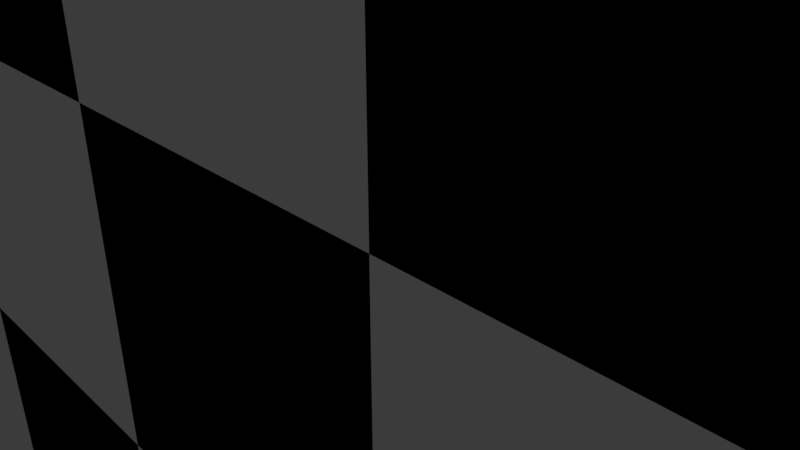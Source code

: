 # Source: extractjson.blend  (saved by Blender 2.78.0; exported with 4.5.12 LTS)
import bpy
from mathutils import Matrix  # noqa: F401  (used for matrix-valued properties, if any)

bpy.ops.wm.read_factory_settings(use_empty=True)
scene = bpy.context.scene
scene.name = 'Scene'

# ---- collections
col_collection_1 = bpy.data.collections.new('Collection 1'); scene.collection.children.link(col_collection_1)

# ---- materials (node trees are filled in below, after node groups)
mat_floor_white = bpy.data.materials.new('floor_white')
mat_floor_white.alpha_threshold = 0.0
mat_floor_white.use_transparent_shadow = False
mat_floor_white.diffuse_color = (0.855, 0.855, 0.855, 1.0)
mat_floor_white.roughness = 0.5
mat_floor_black = bpy.data.materials.new('floor_black')
mat_floor_black.alpha_threshold = 0.0
mat_floor_black.use_transparent_shadow = False
mat_floor_black.diffuse_color = (0.0, 0.0, 0.0, 1.0)
mat_floor_black.roughness = 0.5
mat_material_001 = bpy.data.materials.new('Material.001')
mat_material_001.alpha_threshold = 0.0
mat_material_001.use_transparent_shadow = False
mat_material_001.diffuse_color = (0.8, 0.0003062, 0.01336, 1.0)
mat_material_001.roughness = 0.5
mat_material_002 = bpy.data.materials.new('Material.002')
mat_material_002.alpha_threshold = 0.0
mat_material_002.use_transparent_shadow = False
mat_material_002.diffuse_color = (0.004108, 0.8, 0.0, 1.0)
mat_material_002.roughness = 0.5
mat_material_003 = bpy.data.materials.new('Material.003')
mat_material_003.alpha_threshold = 0.0
mat_material_003.use_transparent_shadow = False
mat_material_003.diffuse_color = (0.001934, 0.0, 0.8, 1.0)
mat_material_003.roughness = 0.5

# ---- material node trees

# ---- world
world_world = bpy.data.worlds.new('World'); scene.world = world_world
world_world.color = (0.05088, 0.05088, 0.05088)
world_world.use_sun_shadow = False
world_world.sun_shadow_jitter_overblur = 0.0
world_world.cycles.sampling_method = 'MANUAL'

# ---- cameras
cam_camera = bpy.data.cameras.new('Camera')
cam_camera.clip_end = 100.0
cam_camera.lens = 35.0
cam_camera.sensor_width = 32.0
cam_camera.sensor_height = 18.0
cam_camera.ortho_scale = 7.314
cam_camera.dof.focus_distance = 0.0
cam_camera.dof.aperture_fstop = 128.0

# ---- lights
light_lamp = bpy.data.lights.new('Lamp', 'POINT')
light_lamp.transmission_factor = 0.0
light_lamp.cutoff_distance = 30.0
light_lamp.energy = 100.0
light_lamp.shadow_buffer_clip_start = 1.001
light_lamp.shadow_soft_size = 0.1
light_lamp.shadow_maximum_resolution = 0.006
light_lamp.use_absolute_resolution = True

# ---- meshes
me_plane = bpy.data.meshes.new('Plane')
me_plane.from_pydata([(-1.0, -1.0, 0.0), (1.0, -1.0, 0.0), (-1.0, 1.0, 0.0), (1.0, 1.0, 0.0), (-1.0, 0.0, 0.0), (0.0, -1.0, 0.0), (1.0, 0.0, 0.0), (0.0, 1.0, 0.0), (0.0, 0.0, 0.0), (-1.0, -0.5, 0.0), (0.5, -1.0, 0.0), (1.0, 0.5, 0.0), (-0.5, 1.0, 0.0), (-1.0, 0.5, 0.0), (-0.5, -1.0, 0.0), (1.0, -0.5, 0.0), (0.5, 1.0, 0.0), (0.0, 0.5, 0.0), (0.0, -0.5, 0.0), (-0.5, 0.0, 0.0), (0.5, 0.0, 0.0), (0.5, -0.5, 0.0), (-0.5, -0.5, 0.0), (-0.5, 0.5, 0.0), (0.5, 0.5, 0.0), (-1.0, -0.75, 0.0), (0.75, -1.0, 0.0), (1.0, 0.75, 0.0), (-0.75, 1.0, 0.0), (-1.0, 0.25, 0.0), (-0.25, -1.0, 0.0), (1.0, -0.25, 0.0), (0.25, 1.0, 0.0), (0.0, 0.75, 0.0), (0.0, -0.25, 0.0), (-0.75, 0.0, 0.0), (0.25, 0.0, 0.0), (-1.0, -0.25, 0.0), (0.25, -1.0, 0.0), (1.0, 0.25, 0.0), (-0.25, 1.0, 0.0), (-1.0, 0.75, 0.0), (-0.75, -1.0, 0.0), (1.0, -0.75, 0.0), (0.75, 1.0, 0.0), (0.0, 0.25, 0.0), (0.0, -0.75, 0.0), (-0.25, 0.0, 0.0), (0.75, 0.0, 0.0), (0.5, -0.25, 0.0), (0.5, -0.75, 0.0), (0.25, -0.5, 0.0), (0.75, -0.5, 0.0), (-0.5, -0.25, 0.0), (-0.5, -0.75, 0.0), (-0.75, -0.5, 0.0), (-0.25, -0.5, 0.0), (-0.5, 0.75, 0.0), (-0.5, 0.25, 0.0), (-0.75, 0.5, 0.0), (-0.25, 0.5, 0.0), (0.5, 0.75, 0.0), (0.5, 0.25, 0.0), (0.25, 0.5, 0.0), (0.75, 0.5, 0.0), (0.75, 0.75, 0.0), (-0.25, 0.75, 0.0), (-0.25, -0.25, 0.0), (0.75, -0.25, 0.0), (0.25, -0.25, 0.0), (0.25, -0.75, 0.0), (0.75, -0.75, 0.0), (-0.75, -0.25, 0.0), (-0.75, -0.75, 0.0), (-0.25, -0.75, 0.0), (-0.75, 0.75, 0.0), (-0.75, 0.25, 0.0), (-0.25, 0.25, 0.0), (0.25, 0.75, 0.0), (0.25, 0.25, 0.0), (0.75, 0.25, 0.0), (-1.0, -0.875, 0.0), (0.875, -1.0, 0.0), (1.0, 0.875, 0.0), (-0.875, 1.0, 0.0), (-1.0, 0.125, 0.0), (-0.125, -1.0, 0.0), (1.0, -0.125, 0.0), (0.125, 1.0, 0.0), (0.0, 0.875, 0.0), (0.0, -0.125, 0.0), (-0.875, 0.0, 0.0), (0.125, 0.0, 0.0), (-1.0, -0.375, 0.0), (0.375, -1.0, 0.0), (1.0, 0.375, 0.0), (-0.375, 1.0, 0.0), (-1.0, 0.625, 0.0), (-0.625, -1.0, 0.0), (1.0, -0.625, 0.0), (0.625, 1.0, 0.0), (0.0, 0.375, 0.0), (0.0, -0.625, 0.0), (-0.375, 0.0, 0.0), (0.625, 0.0, 0.0), (0.5, -0.125, 0.0), (0.5, -0.625, 0.0), (0.125, -0.5, 0.0), (0.625, -0.5, 0.0), (-0.5, -0.125, 0.0), (-0.5, -0.625, 0.0), (-0.875, -0.5, 0.0), (-0.375, -0.5, 0.0), (-0.5, 0.875, 0.0), (-0.5, 0.375, 0.0), (-0.875, 0.5, 0.0), (-0.375, 0.5, 0.0), (0.5, 0.875, 0.0), (0.5, 0.375, 0.0), (0.125, 0.5, 0.0), (0.625, 0.5, 0.0), (0.875, 0.625, 0.0), (-0.125, 0.625, 0.0), (-0.125, -0.375, 0.0), (0.875, -0.375, 0.0), (0.375, -0.375, 0.0), (0.375, -0.875, 0.0), (0.875, -0.875, 0.0), (-0.625, -0.375, 0.0), (-0.625, -0.875, 0.0), (-0.125, -0.875, 0.0), (-0.625, 0.625, 0.0), (-0.625, 0.125, 0.0), (-0.125, 0.125, 0.0), (0.375, 0.625, 0.0), (0.375, 0.125, 0.0), (0.875, 0.125, 0.0), (-1.0, -0.625, 0.0), (0.625, -1.0, 0.0), (1.0, 0.625, 0.0), (-0.625, 1.0, 0.0), (-1.0, 0.375, 0.0), (-0.375, -1.0, 0.0), (1.0, -0.375, 0.0), (0.375, 1.0, 0.0), (0.0, 0.625, 0.0), (0.0, -0.375, 0.0), (-0.625, 0.0, 0.0), (0.375, 0.0, 0.0), (-1.0, -0.125, 0.0), (0.125, -1.0, 0.0), (1.0, 0.125, 0.0), (-0.125, 1.0, 0.0), (-1.0, 0.875, 0.0), (-0.875, -1.0, 0.0), (1.0, -0.875, 0.0), (0.875, 1.0, 0.0), (0.0, 0.125, 0.0), (0.0, -0.875, 0.0), (-0.125, 0.0, 0.0), (0.875, 0.0, 0.0), (0.5, -0.375, 0.0), (0.5, -0.875, 0.0), (0.375, -0.5, 0.0), (0.875, -0.5, 0.0), (-0.5, -0.375, 0.0), (-0.5, -0.875, 0.0), (-0.625, -0.5, 0.0), (-0.125, -0.5, 0.0), (-0.5, 0.625, 0.0), (-0.5, 0.125, 0.0), (-0.625, 0.5, 0.0), (-0.125, 0.5, 0.0), (0.5, 0.625, 0.0), (0.5, 0.125, 0.0), (0.375, 0.5, 0.0), (0.875, 0.5, 0.0), (0.625, 0.875, 0.0), (-0.375, 0.875, 0.0), (-0.375, -0.125, 0.0), (0.625, -0.125, 0.0), (0.125, -0.125, 0.0), (0.125, -0.625, 0.0), (0.625, -0.625, 0.0), (-0.875, -0.125, 0.0), (-0.875, -0.625, 0.0), (-0.375, -0.625, 0.0), (-0.875, 0.875, 0.0), (-0.875, 0.375, 0.0), (-0.375, 0.375, 0.0), (0.125, 0.875, 0.0), (0.125, 0.375, 0.0), (0.625, 0.375, 0.0), (0.75, 0.375, 0.0), (0.875, 0.25, 0.0), (0.875, 0.375, 0.0), (0.25, 0.375, 0.0), (0.375, 0.25, 0.0), (0.375, 0.375, 0.0), (0.25, 0.875, 0.0), (0.375, 0.75, 0.0), (0.375, 0.875, 0.0), (-0.25, 0.375, 0.0), (-0.125, 0.25, 0.0), (-0.125, 0.375, 0.0), (-0.75, 0.375, 0.0), (-0.625, 0.25, 0.0), (-0.625, 0.375, 0.0), (-0.75, 0.875, 0.0), (-0.625, 0.75, 0.0), (-0.625, 0.875, 0.0), (-0.25, -0.625, 0.0), (-0.125, -0.75, 0.0), (-0.125, -0.625, 0.0), (-0.75, -0.625, 0.0), (-0.625, -0.75, 0.0), (-0.625, -0.625, 0.0), (-0.75, -0.125, 0.0), (-0.625, -0.25, 0.0), (-0.625, -0.125, 0.0), (0.75, -0.625, 0.0), (0.875, -0.75, 0.0), (0.875, -0.625, 0.0), (0.25, -0.625, 0.0), (0.375, -0.75, 0.0), (0.375, -0.625, 0.0), (0.25, -0.125, 0.0), (0.375, -0.25, 0.0), (0.375, -0.125, 0.0), (0.75, -0.125, 0.0), (0.875, -0.25, 0.0), (0.875, -0.125, 0.0), (-0.25, -0.125, 0.0), (-0.125, -0.25, 0.0), (-0.125, -0.125, 0.0), (-0.25, 0.875, 0.0), (-0.125, 0.75, 0.0), (-0.125, 0.875, 0.0), (0.75, 0.875, 0.0), (0.875, 0.75, 0.0), (0.875, 0.875, 0.0), (0.625, 0.125, 0.0), (0.75, 0.125, 0.0), (0.625, 0.25, 0.0), (0.125, 0.125, 0.0), (0.25, 0.125, 0.0), (0.125, 0.25, 0.0), (0.125, 0.625, 0.0), (0.25, 0.625, 0.0), (0.125, 0.75, 0.0), (-0.375, 0.125, 0.0), (-0.25, 0.125, 0.0), (-0.375, 0.25, 0.0), (-0.875, 0.125, 0.0), (-0.75, 0.125, 0.0), (-0.875, 0.25, 0.0), (-0.875, 0.625, 0.0), (-0.75, 0.625, 0.0), (-0.875, 0.75, 0.0), (-0.375, -0.875, 0.0), (-0.25, -0.875, 0.0), (-0.375, -0.75, 0.0), (-0.875, -0.875, 0.0), (-0.75, -0.875, 0.0), (-0.875, -0.75, 0.0), (-0.875, -0.375, 0.0), (-0.75, -0.375, 0.0), (-0.875, -0.25, 0.0), (0.625, -0.875, 0.0), (0.75, -0.875, 0.0), (0.625, -0.75, 0.0), (0.125, -0.875, 0.0), (0.25, -0.875, 0.0), (0.125, -0.75, 0.0), (0.125, -0.375, 0.0), (0.25, -0.375, 0.0), (0.125, -0.25, 0.0), (0.625, -0.375, 0.0), (0.75, -0.375, 0.0), (0.625, -0.25, 0.0), (-0.375, -0.375, 0.0), (-0.25, -0.375, 0.0), (-0.375, -0.25, 0.0), (-0.375, 0.625, 0.0), (-0.25, 0.625, 0.0), (-0.375, 0.75, 0.0), (0.625, 0.625, 0.0), (0.75, 0.625, 0.0), (0.625, 0.75, 0.0)], [], [(11, 121, 176), (17, 122, 172), (18, 123, 168), (15, 124, 164), (21, 125, 163), (10, 126, 94), (1, 127, 82), (22, 128, 167), (14, 129, 98), (5, 130, 86), (23, 131, 171), (19, 132, 147), (8, 133, 159), (24, 134, 175), (20, 135, 148), (6, 136, 160), (11, 139, 121), (17, 145, 122), (18, 146, 123), (15, 143, 124), (21, 161, 125), (10, 162, 126), (1, 155, 127), (22, 165, 128), (14, 166, 129), (5, 158, 130), (23, 169, 131), (19, 170, 132), (8, 157, 133), (24, 173, 134), (20, 174, 135), (6, 151, 136), (80, 193, 192), (80, 194, 193), (39, 95, 195), (79, 196, 191), (79, 197, 196), (62, 118, 198), (78, 199, 190), (78, 200, 199), (61, 117, 201), (77, 202, 189), (77, 203, 202), (45, 101, 204), (76, 205, 188), (76, 206, 205), (58, 114, 207), (75, 208, 187), (75, 209, 208), (57, 113, 210), (74, 211, 186), (74, 212, 211), (46, 102, 213), (73, 214, 185), (73, 215, 214), (54, 110, 216), (72, 217, 184), (72, 218, 217), (53, 109, 219), (71, 220, 183), (71, 221, 220), (43, 99, 222), (70, 223, 182), (70, 224, 223), (50, 106, 225), (69, 226, 181), (69, 227, 226), (49, 105, 228), (68, 229, 180), (68, 230, 229), (31, 87, 231), (67, 232, 179), (67, 233, 232), (34, 90, 234), (66, 235, 178), (66, 236, 235), (33, 89, 237), (65, 238, 177), (65, 239, 238), (27, 83, 240), (48, 241, 104), (48, 242, 241), (80, 192, 243), (36, 244, 92), (36, 245, 244), (79, 191, 246), (63, 247, 119), (63, 248, 247), (78, 190, 249), (47, 250, 103), (47, 251, 250), (77, 189, 252), (35, 253, 91), (35, 254, 253), (76, 188, 255), (59, 256, 115), (59, 257, 256), (75, 187, 258), (30, 259, 142), (30, 260, 259), (74, 186, 261), (42, 262, 154), (42, 263, 262), (73, 185, 264), (55, 265, 111), (55, 266, 265), (72, 184, 267), (26, 268, 138), (26, 269, 268), (71, 183, 270), (38, 271, 150), (38, 272, 271), (70, 182, 273), (51, 274, 107), (51, 275, 274), (69, 181, 276), (52, 277, 108), (52, 278, 277), (68, 180, 279), (56, 280, 112), (56, 281, 280), (67, 179, 282), (60, 283, 116), (60, 284, 283), (66, 178, 285), (64, 286, 120), (64, 287, 286), (65, 177, 288), (288, 117, 61), (288, 177, 117), (177, 16, 117), (286, 288, 61), (286, 287, 288), (287, 65, 288), (120, 173, 24), (120, 286, 173), (286, 61, 173), (285, 113, 57), (285, 178, 113), (178, 12, 113), (283, 285, 57), (283, 284, 285), (284, 66, 285), (116, 169, 23), (116, 283, 169), (283, 57, 169), (282, 109, 53), (282, 179, 109), (179, 19, 109), (280, 282, 53), (280, 281, 282), (281, 67, 282), (112, 165, 22), (112, 280, 165), (280, 53, 165), (279, 105, 49), (279, 180, 105), (180, 20, 105), (277, 279, 49), (277, 278, 279), (278, 68, 279), (108, 161, 21), (108, 277, 161), (277, 49, 161), (276, 90, 34), (276, 181, 90), (181, 8, 90), (274, 276, 34), (274, 275, 276), (275, 69, 276), (107, 146, 18), (107, 274, 146), (274, 34, 146), (273, 102, 46), (273, 182, 102), (182, 18, 102), (271, 273, 46), (271, 272, 273), (272, 70, 273), (150, 158, 5), (150, 271, 158), (271, 46, 158), (270, 106, 50), (270, 183, 106), (183, 21, 106), (268, 270, 50), (268, 269, 270), (269, 71, 270), (138, 162, 10), (138, 268, 162), (268, 50, 162), (267, 149, 37), (267, 184, 149), (184, 4, 149), (265, 267, 37), (265, 266, 267), (266, 72, 267), (111, 93, 9), (111, 265, 93), (265, 37, 93), (264, 137, 25), (264, 185, 137), (185, 9, 137), (262, 264, 25), (262, 263, 264), (263, 73, 264), (154, 81, 0), (154, 262, 81), (262, 25, 81), (261, 110, 54), (261, 186, 110), (186, 22, 110), (259, 261, 54), (259, 260, 261), (260, 74, 261), (142, 166, 14), (142, 259, 166), (259, 54, 166), (258, 153, 41), (258, 187, 153), (187, 2, 153), (256, 258, 41), (256, 257, 258), (257, 75, 258), (115, 97, 13), (115, 256, 97), (256, 41, 97), (255, 141, 29), (255, 188, 141), (188, 13, 141), (253, 255, 29), (253, 254, 255), (254, 76, 255), (91, 85, 4), (91, 253, 85), (253, 29, 85), (252, 114, 58), (252, 189, 114), (189, 23, 114), (250, 252, 58), (250, 251, 252), (251, 77, 252), (103, 170, 19), (103, 250, 170), (250, 58, 170), (249, 89, 33), (249, 190, 89), (190, 7, 89), (247, 249, 33), (247, 248, 249), (248, 78, 249), (119, 145, 17), (119, 247, 145), (247, 33, 145), (246, 101, 45), (246, 191, 101), (191, 17, 101), (244, 246, 45), (244, 245, 246), (245, 79, 246), (92, 157, 8), (92, 244, 157), (244, 45, 157), (243, 118, 62), (243, 192, 118), (192, 24, 118), (241, 243, 62), (241, 242, 243), (242, 80, 243), (104, 174, 20), (104, 241, 174), (241, 62, 174), (240, 156, 44), (240, 83, 156), (83, 3, 156), (238, 240, 44), (238, 239, 240), (239, 27, 240), (177, 100, 16), (177, 238, 100), (238, 44, 100), (237, 152, 40), (237, 89, 152), (89, 7, 152), (235, 237, 40), (235, 236, 237), (236, 33, 237), (178, 96, 12), (178, 235, 96), (235, 40, 96), (234, 159, 47), (234, 90, 159), (90, 8, 159), (232, 234, 47), (232, 233, 234), (233, 34, 234), (179, 103, 19), (179, 232, 103), (232, 47, 103), (231, 160, 48), (231, 87, 160), (87, 6, 160), (229, 231, 48), (229, 230, 231), (230, 31, 231), (180, 104, 20), (180, 229, 104), (229, 48, 104), (228, 148, 36), (228, 105, 148), (105, 20, 148), (226, 228, 36), (226, 227, 228), (227, 49, 228), (181, 92, 8), (181, 226, 92), (226, 36, 92), (225, 163, 51), (225, 106, 163), (106, 21, 163), (223, 225, 51), (223, 224, 225), (224, 50, 225), (182, 107, 18), (182, 223, 107), (223, 51, 107), (222, 164, 52), (222, 99, 164), (99, 15, 164), (220, 222, 52), (220, 221, 222), (221, 43, 222), (183, 108, 21), (183, 220, 108), (220, 52, 108), (219, 147, 35), (219, 109, 147), (109, 19, 147), (217, 219, 35), (217, 218, 219), (218, 53, 219), (184, 91, 4), (184, 217, 91), (217, 35, 91), (216, 167, 55), (216, 110, 167), (110, 22, 167), (214, 216, 55), (214, 215, 216), (215, 54, 216), (185, 111, 9), (185, 214, 111), (214, 55, 111), (213, 168, 56), (213, 102, 168), (102, 18, 168), (211, 213, 56), (211, 212, 213), (212, 46, 213), (186, 112, 22), (186, 211, 112), (211, 56, 112), (210, 140, 28), (210, 113, 140), (113, 12, 140), (208, 210, 28), (208, 209, 210), (209, 57, 210), (187, 84, 2), (187, 208, 84), (208, 28, 84), (207, 171, 59), (207, 114, 171), (114, 23, 171), (205, 207, 59), (205, 206, 207), (206, 58, 207), (188, 115, 13), (188, 205, 115), (205, 59, 115), (204, 172, 60), (204, 101, 172), (101, 17, 172), (202, 204, 60), (202, 203, 204), (203, 45, 204), (189, 116, 23), (189, 202, 116), (202, 60, 116), (201, 144, 32), (201, 117, 144), (117, 16, 144), (199, 201, 32), (199, 200, 201), (200, 61, 201), (190, 88, 7), (190, 199, 88), (199, 32, 88), (198, 175, 63), (198, 118, 175), (118, 24, 175), (196, 198, 63), (196, 197, 198), (197, 62, 198), (191, 119, 17), (191, 196, 119), (196, 63, 119), (195, 176, 64), (195, 95, 176), (95, 11, 176), (193, 195, 64), (193, 194, 195), (194, 39, 195), (192, 120, 24), (192, 193, 120), (193, 64, 120), (136, 194, 80), (136, 151, 194), (151, 39, 194), (135, 197, 79), (135, 174, 197), (174, 62, 197), (134, 200, 78), (134, 173, 200), (173, 61, 200), (133, 203, 77), (133, 157, 203), (157, 45, 203), (132, 206, 76), (132, 170, 206), (170, 58, 206), (131, 209, 75), (131, 169, 209), (169, 57, 209), (130, 212, 74), (130, 158, 212), (158, 46, 212), (129, 215, 73), (129, 166, 215), (166, 54, 215), (128, 218, 72), (128, 165, 218), (165, 53, 218), (127, 221, 71), (127, 155, 221), (155, 43, 221), (126, 224, 70), (126, 162, 224), (162, 50, 224), (125, 227, 69), (125, 161, 227), (161, 49, 227), (124, 230, 68), (124, 143, 230), (143, 31, 230), (123, 233, 67), (123, 146, 233), (146, 34, 233), (122, 236, 66), (122, 145, 236), (145, 33, 236), (121, 239, 65), (121, 139, 239), (139, 27, 239), (160, 242, 48), (160, 136, 242), (136, 80, 242), (148, 245, 36), (148, 135, 245), (135, 79, 245), (175, 248, 63), (175, 134, 248), (134, 78, 248), (159, 251, 47), (159, 133, 251), (133, 77, 251), (147, 254, 35), (147, 132, 254), (132, 76, 254), (171, 257, 59), (171, 131, 257), (131, 75, 257), (86, 260, 30), (86, 130, 260), (130, 74, 260), (98, 263, 42), (98, 129, 263), (129, 73, 263), (167, 266, 55), (167, 128, 266), (128, 72, 266), (82, 269, 26), (82, 127, 269), (127, 71, 269), (94, 272, 38), (94, 126, 272), (126, 70, 272), (163, 275, 51), (163, 125, 275), (125, 69, 275), (164, 278, 52), (164, 124, 278), (124, 68, 278), (168, 281, 56), (168, 123, 281), (123, 67, 281), (172, 284, 60), (172, 122, 284), (122, 66, 284), (176, 287, 64), (176, 121, 287), (121, 65, 287)])
me_plane.polygons.foreach_set('material_index', [0, 0, 0, 0, 0, 0, 0, 0, 0, 0, 0, 0, 0, 0, 0, 0, 0, 0, 0, 0, 0, 0, 0, 0, 0, 0, 0, 0, 0, 0, 0, 0, 0, 1, 0, 0, 1, 0, 0, 1, 0, 0, 1, 0, 0, 1, 0, 0, 1, 0, 0, 1, 0, 0, 1, 0, 0, 1, 0, 0, 1, 0, 0, 1, 0, 0, 1, 0, 0, 1, 0, 0, 1, 0, 0, 1, 0, 0, 1, 0, 0, 0, 0, 0, 0, 0, 0, 0, 0, 0, 0, 0, 0, 0, 0, 0, 0, 0, 0, 0, 0, 0, 0, 0, 0, 0, 0, 0, 0, 0, 0, 0, 0, 0, 0, 0, 0, 0, 0, 0, 0, 0, 0, 0, 0, 0, 0, 0, 1, 1, 0, 0, 1, 1, 1, 1, 0, 1, 1, 0, 0, 1, 1, 1, 1, 0, 1, 1, 0, 0, 1, 1, 1, 1, 0, 1, 1, 0, 0, 1, 1, 1, 1, 0, 1, 1, 0, 0, 1, 1, 1, 1, 0, 1, 1, 0, 0, 1, 1, 1, 1, 0, 1, 1, 0, 0, 1, 1, 1, 1, 0, 1, 1, 0, 0, 1, 1, 1, 1, 0, 1, 1, 0, 0, 1, 1, 1, 1, 0, 1, 1, 0, 0, 1, 1, 1, 1, 0, 1, 1, 0, 0, 1, 1, 1, 1, 0, 1, 1, 0, 0, 1, 1, 1, 1, 0, 1, 1, 0, 0, 1, 1, 1, 1, 0, 1, 1, 0, 0, 1, 1, 1, 1, 0, 1, 1, 0, 0, 1, 1, 1, 1, 0, 1, 1, 0, 0, 1, 1, 1, 1, 0, 0, 1, 1, 0, 1, 0, 0, 1, 1, 0, 1, 1, 0, 1, 0, 0, 1, 1, 0, 1, 1, 0, 1, 0, 0, 1, 1, 0, 1, 1, 0, 1, 0, 0, 1, 1, 0, 1, 1, 0, 1, 0, 0, 1, 1, 0, 1, 1, 0, 1, 0, 0, 1, 1, 0, 1, 1, 0, 1, 0, 0, 1, 1, 0, 1, 1, 0, 1, 0, 0, 1, 1, 0, 1, 1, 0, 1, 0, 0, 1, 1, 0, 1, 1, 0, 1, 0, 0, 1, 1, 0, 1, 1, 0, 1, 0, 0, 1, 1, 0, 1, 1, 0, 1, 0, 0, 1, 1, 0, 1, 1, 0, 1, 0, 0, 1, 1, 0, 1, 1, 0, 1, 0, 0, 1, 1, 0, 1, 1, 0, 1, 0, 0, 1, 1, 0, 1, 1, 0, 1, 0, 0, 1, 1, 0, 1, 1, 0, 1, 1, 0, 1, 1, 0, 1, 1, 0, 1, 1, 0, 1, 1, 0, 1, 1, 0, 1, 1, 0, 1, 1, 0, 1, 1, 0, 1, 1, 0, 1, 1, 0, 1, 1, 0, 1, 1, 0, 1, 1, 0, 1, 1, 1, 1, 0, 1, 1, 0, 1, 1, 0, 1, 1, 0, 1, 1, 0, 1, 1, 0, 1, 1, 0, 1, 1, 0, 1, 1, 0, 1, 1, 0, 1, 1, 0, 1, 1, 0, 1, 1, 0, 1, 1, 0, 1, 1, 0, 1, 1, 0])
me_plane.materials.append(mat_floor_white)
me_plane.materials.append(mat_floor_black)
me_plane.use_remesh_preserve_volume = False
me_plane.use_remesh_preserve_attributes = False
me_plane.use_mirror_vertex_groups = False
me_plane.update()
me_cube = bpy.data.meshes.new('Cube')
me_cube.from_pydata([(1.0, 0.6574, -0.6574), (1.0, -0.6574, -0.6574), (-1.0, -1.0, -1.0), (-1.0, 1.0, -1.0), (1.0, 0.6574, 0.6574), (1.0, -0.6574, 0.6574), (-1.0, -1.454, 1.0), (-1.0, 1.0, 1.0)], [], [(1, 3, 0), (7, 5, 4), (4, 1, 0), (5, 2, 1), (2, 7, 3), (4, 3, 7), (1, 2, 3), (7, 6, 5), (4, 5, 1), (5, 6, 2), (2, 6, 7), (4, 0, 3)])
me_cube.polygons.foreach_set('material_index', [2, 2, 0, 1, 0, 1, 2, 2, 0, 1, 0, 1])
me_cube.materials.append(mat_material_001)
me_cube.materials.append(mat_material_002)
me_cube.materials.append(mat_material_003)
me_cube.use_remesh_preserve_volume = False
me_cube.use_remesh_preserve_attributes = False
me_cube.use_mirror_vertex_groups = False
me_cube.update()

# ---- objects
ob_plane = bpy.data.objects.new('Plane', me_plane)
ob_cube = bpy.data.objects.new('Cube', me_cube)
ob_lamp = bpy.data.objects.new('Lamp', light_lamp)
ob_camera = bpy.data.objects.new('Camera', cam_camera)

# ---- transforms, parenting, visibility, modifiers, constraints
ob_plane.location = (0.0, 0.0, 0.0)
ob_plane.rotation_euler = (1.571, 0.0, 0.0)
ob_plane.scale = (66.67, 66.67, 66.67)
ob_plane.lineart.crease_threshold = 0.0
ob_cube.location = (5.222, 2.842, -30.89)
ob_cube.lock_rotations_4d = False
ob_cube.empty_display_type = 'ARROWS'
ob_cube.lineart.crease_threshold = 0.0
ob_lamp.location = (4.076, 1.005, 5.904)
ob_lamp.rotation_euler = (0.6503, 0.05522, 1.866)
ob_lamp.lock_rotations_4d = False
ob_lamp.empty_display_type = 'ARROWS'
ob_lamp.color = (0.0, 0.0, 0.0, 0.0)
ob_lamp.lineart.crease_threshold = 0.0
ob_camera.location = (7.481, -6.508, 5.344)
ob_camera.rotation_euler = (1.109, 0.0, 0.8149)
ob_camera.lock_rotations_4d = False
ob_camera.empty_display_type = 'ARROWS'
ob_camera.color = (0.0, 0.0, 0.0, 0.0)
ob_camera.display_type = 'WIRE'
ob_camera.lineart.crease_threshold = 0.0

# ---- collection membership
col_collection_1.objects.link(ob_plane)
col_collection_1.objects.link(ob_cube)
col_collection_1.objects.link(ob_lamp)
col_collection_1.objects.link(ob_camera)

# ---- scene / render settings (as saved in the file)
scene.camera = ob_camera
scene.frame_start = 1; scene.frame_end = 250; scene.frame_set(3)
scene.render.engine = 'BLENDER_EEVEE_NEXT'
scene.render.resolution_percentage = 50
scene.render.dither_intensity = 0.0
scene.cycles.use_denoising = False
scene.cycles.samples = 128
scene.cycles.sampling_pattern = 'TABULATED_SOBOL'
scene.cycles.light_sampling_threshold = 0.0
scene.cycles.use_adaptive_sampling = False
scene.cycles.use_light_tree = False
scene.cycles.blur_glossy = 0.0
scene.cycles.sample_clamp_indirect = 0.0
scene.view_settings.view_transform = 'Standard'
bpy.context.view_layer.update()

